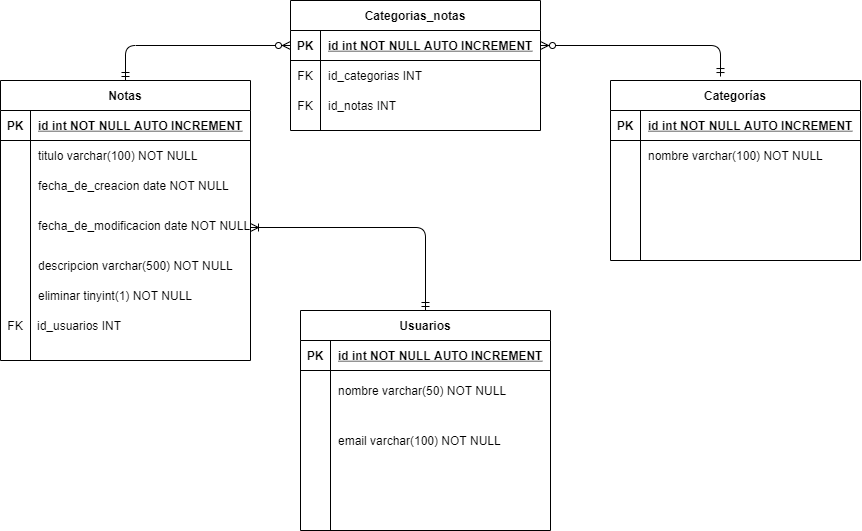

The diagram above was exported from draw.io. Its source (the exported page's mxGraphModel, read from the mxfile embedded in the PNG):
<mxGraphModel dx="1117" dy="669" grid="1" gridSize="10" guides="1" tooltips="1" connect="1" arrows="1" fold="1" page="1" pageScale="1" pageWidth="850" pageHeight="1100" math="0" shadow="0" extFonts="Permanent Marker^https://fonts.googleapis.com/css?family=Permanent+Marker">
  <root>
    <mxCell id="0" />
    <mxCell id="1" parent="0" />
    <mxCell id="C-vyLk0tnHw3VtMMgP7b-2" value="Categorías" style="shape=table;startSize=30;container=1;collapsible=1;childLayout=tableLayout;fixedRows=1;rowLines=0;fontStyle=1;align=center;resizeLast=1;" parent="1" vertex="1">
      <mxGeometry x="1020" y="110" width="250" height="180" as="geometry" />
    </mxCell>
    <mxCell id="C-vyLk0tnHw3VtMMgP7b-3" value="" style="shape=partialRectangle;collapsible=0;dropTarget=0;pointerEvents=0;fillColor=none;points=[[0,0.5],[1,0.5]];portConstraint=eastwest;top=0;left=0;right=0;bottom=1;" parent="C-vyLk0tnHw3VtMMgP7b-2" vertex="1">
      <mxGeometry y="30" width="250" height="30" as="geometry" />
    </mxCell>
    <mxCell id="C-vyLk0tnHw3VtMMgP7b-4" value="PK" style="shape=partialRectangle;overflow=hidden;connectable=0;fillColor=none;top=0;left=0;bottom=0;right=0;fontStyle=1;" parent="C-vyLk0tnHw3VtMMgP7b-3" vertex="1">
      <mxGeometry width="30" height="30" as="geometry" />
    </mxCell>
    <mxCell id="C-vyLk0tnHw3VtMMgP7b-5" value="id int NOT NULL AUTO INCREMENT" style="shape=partialRectangle;overflow=hidden;connectable=0;fillColor=none;top=0;left=0;bottom=0;right=0;align=left;spacingLeft=6;fontStyle=5;" parent="C-vyLk0tnHw3VtMMgP7b-3" vertex="1">
      <mxGeometry x="30" width="220" height="30" as="geometry" />
    </mxCell>
    <mxCell id="C-vyLk0tnHw3VtMMgP7b-9" value="" style="shape=partialRectangle;collapsible=0;dropTarget=0;pointerEvents=0;fillColor=none;points=[[0,0.5],[1,0.5]];portConstraint=eastwest;top=0;left=0;right=0;bottom=0;" parent="C-vyLk0tnHw3VtMMgP7b-2" vertex="1">
      <mxGeometry y="60" width="250" height="30" as="geometry" />
    </mxCell>
    <mxCell id="C-vyLk0tnHw3VtMMgP7b-10" value="" style="shape=partialRectangle;overflow=hidden;connectable=0;fillColor=none;top=0;left=0;bottom=0;right=0;" parent="C-vyLk0tnHw3VtMMgP7b-9" vertex="1">
      <mxGeometry width="30" height="30" as="geometry" />
    </mxCell>
    <mxCell id="C-vyLk0tnHw3VtMMgP7b-11" value="nombre varchar(100) NOT NULL" style="shape=partialRectangle;overflow=hidden;connectable=0;fillColor=none;top=0;left=0;bottom=0;right=0;align=left;spacingLeft=6;" parent="C-vyLk0tnHw3VtMMgP7b-9" vertex="1">
      <mxGeometry x="30" width="220" height="30" as="geometry" />
    </mxCell>
    <mxCell id="C-vyLk0tnHw3VtMMgP7b-6" value="" style="shape=partialRectangle;collapsible=0;dropTarget=0;pointerEvents=0;fillColor=none;points=[[0,0.5],[1,0.5]];portConstraint=eastwest;top=0;left=0;right=0;bottom=0;" parent="C-vyLk0tnHw3VtMMgP7b-2" vertex="1">
      <mxGeometry y="90" width="250" height="30" as="geometry" />
    </mxCell>
    <mxCell id="C-vyLk0tnHw3VtMMgP7b-7" value="" style="shape=partialRectangle;overflow=hidden;connectable=0;fillColor=none;top=0;left=0;bottom=0;right=0;" parent="C-vyLk0tnHw3VtMMgP7b-6" vertex="1">
      <mxGeometry width="30" height="30" as="geometry" />
    </mxCell>
    <mxCell id="C-vyLk0tnHw3VtMMgP7b-8" value="" style="shape=partialRectangle;overflow=hidden;connectable=0;fillColor=none;top=0;left=0;bottom=0;right=0;align=left;spacingLeft=6;" parent="C-vyLk0tnHw3VtMMgP7b-6" vertex="1">
      <mxGeometry x="30" width="220" height="30" as="geometry" />
    </mxCell>
    <mxCell id="C-vyLk0tnHw3VtMMgP7b-23" value="Usuarios" style="shape=table;startSize=30;container=1;collapsible=1;childLayout=tableLayout;fixedRows=1;rowLines=0;fontStyle=1;align=center;resizeLast=1;" parent="1" vertex="1">
      <mxGeometry x="710" y="340" width="250" height="220" as="geometry" />
    </mxCell>
    <mxCell id="C-vyLk0tnHw3VtMMgP7b-24" value="" style="shape=partialRectangle;collapsible=0;dropTarget=0;pointerEvents=0;fillColor=none;points=[[0,0.5],[1,0.5]];portConstraint=eastwest;top=0;left=0;right=0;bottom=1;" parent="C-vyLk0tnHw3VtMMgP7b-23" vertex="1">
      <mxGeometry y="30" width="250" height="30" as="geometry" />
    </mxCell>
    <mxCell id="C-vyLk0tnHw3VtMMgP7b-25" value="PK" style="shape=partialRectangle;overflow=hidden;connectable=0;fillColor=none;top=0;left=0;bottom=0;right=0;fontStyle=1;" parent="C-vyLk0tnHw3VtMMgP7b-24" vertex="1">
      <mxGeometry width="30" height="30" as="geometry" />
    </mxCell>
    <mxCell id="C-vyLk0tnHw3VtMMgP7b-26" value="id int NOT NULL AUTO INCREMENT" style="shape=partialRectangle;overflow=hidden;connectable=0;fillColor=none;top=0;left=0;bottom=0;right=0;align=left;spacingLeft=6;fontStyle=5;" parent="C-vyLk0tnHw3VtMMgP7b-24" vertex="1">
      <mxGeometry x="30" width="220" height="30" as="geometry" />
    </mxCell>
    <mxCell id="C-vyLk0tnHw3VtMMgP7b-27" value="" style="shape=partialRectangle;collapsible=0;dropTarget=0;pointerEvents=0;fillColor=none;points=[[0,0.5],[1,0.5]];portConstraint=eastwest;top=0;left=0;right=0;bottom=0;" parent="C-vyLk0tnHw3VtMMgP7b-23" vertex="1">
      <mxGeometry y="60" width="250" height="40" as="geometry" />
    </mxCell>
    <mxCell id="C-vyLk0tnHw3VtMMgP7b-28" value="" style="shape=partialRectangle;overflow=hidden;connectable=0;fillColor=none;top=0;left=0;bottom=0;right=0;" parent="C-vyLk0tnHw3VtMMgP7b-27" vertex="1">
      <mxGeometry width="30" height="40" as="geometry" />
    </mxCell>
    <mxCell id="C-vyLk0tnHw3VtMMgP7b-29" value="nombre varchar(50) NOT NULL" style="shape=partialRectangle;overflow=hidden;connectable=0;fillColor=none;top=0;left=0;bottom=0;right=0;align=left;spacingLeft=6;" parent="C-vyLk0tnHw3VtMMgP7b-27" vertex="1">
      <mxGeometry x="30" width="220" height="40" as="geometry" />
    </mxCell>
    <mxCell id="5GFp-UKDG84Etxa3shT0-3" value="email varchar(100) NOT NULL" style="shape=partialRectangle;overflow=hidden;connectable=0;fillColor=none;top=0;left=0;bottom=0;right=0;align=left;spacingLeft=6;" parent="1" vertex="1">
      <mxGeometry x="740" y="460" width="220" height="20" as="geometry" />
    </mxCell>
    <mxCell id="5GFp-UKDG84Etxa3shT0-12" value="Notas" style="shape=table;startSize=30;container=1;collapsible=1;childLayout=tableLayout;fixedRows=1;rowLines=0;fontStyle=1;align=center;resizeLast=1;" parent="1" vertex="1">
      <mxGeometry x="410" y="110" width="250" height="280" as="geometry" />
    </mxCell>
    <mxCell id="5GFp-UKDG84Etxa3shT0-13" value="" style="shape=partialRectangle;collapsible=0;dropTarget=0;pointerEvents=0;fillColor=none;points=[[0,0.5],[1,0.5]];portConstraint=eastwest;top=0;left=0;right=0;bottom=1;" parent="5GFp-UKDG84Etxa3shT0-12" vertex="1">
      <mxGeometry y="30" width="250" height="30" as="geometry" />
    </mxCell>
    <mxCell id="5GFp-UKDG84Etxa3shT0-14" value="PK" style="shape=partialRectangle;overflow=hidden;connectable=0;fillColor=none;top=0;left=0;bottom=0;right=0;fontStyle=1;" parent="5GFp-UKDG84Etxa3shT0-13" vertex="1">
      <mxGeometry width="30" height="30" as="geometry" />
    </mxCell>
    <mxCell id="5GFp-UKDG84Etxa3shT0-15" value="id int NOT NULL AUTO INCREMENT" style="shape=partialRectangle;overflow=hidden;connectable=0;fillColor=none;top=0;left=0;bottom=0;right=0;align=left;spacingLeft=6;fontStyle=5;" parent="5GFp-UKDG84Etxa3shT0-13" vertex="1">
      <mxGeometry x="30" width="220" height="30" as="geometry" />
    </mxCell>
    <mxCell id="5GFp-UKDG84Etxa3shT0-16" value="" style="shape=partialRectangle;collapsible=0;dropTarget=0;pointerEvents=0;fillColor=none;points=[[0,0.5],[1,0.5]];portConstraint=eastwest;top=0;left=0;right=0;bottom=0;" parent="5GFp-UKDG84Etxa3shT0-12" vertex="1">
      <mxGeometry y="60" width="250" height="30" as="geometry" />
    </mxCell>
    <mxCell id="5GFp-UKDG84Etxa3shT0-17" value="" style="shape=partialRectangle;overflow=hidden;connectable=0;fillColor=none;top=0;left=0;bottom=0;right=0;" parent="5GFp-UKDG84Etxa3shT0-16" vertex="1">
      <mxGeometry width="30" height="30" as="geometry" />
    </mxCell>
    <mxCell id="5GFp-UKDG84Etxa3shT0-18" value="titulo varchar(100) NOT NULL" style="shape=partialRectangle;overflow=hidden;connectable=0;fillColor=none;top=0;left=0;bottom=0;right=0;align=left;spacingLeft=6;" parent="5GFp-UKDG84Etxa3shT0-16" vertex="1">
      <mxGeometry x="30" width="220" height="30" as="geometry" />
    </mxCell>
    <mxCell id="5GFp-UKDG84Etxa3shT0-19" value="" style="shape=partialRectangle;collapsible=0;dropTarget=0;pointerEvents=0;fillColor=none;points=[[0,0.5],[1,0.5]];portConstraint=eastwest;top=0;left=0;right=0;bottom=0;" parent="5GFp-UKDG84Etxa3shT0-12" vertex="1">
      <mxGeometry y="90" width="250" height="30" as="geometry" />
    </mxCell>
    <mxCell id="5GFp-UKDG84Etxa3shT0-20" value="" style="shape=partialRectangle;overflow=hidden;connectable=0;fillColor=none;top=0;left=0;bottom=0;right=0;" parent="5GFp-UKDG84Etxa3shT0-19" vertex="1">
      <mxGeometry width="30" height="30" as="geometry" />
    </mxCell>
    <mxCell id="5GFp-UKDG84Etxa3shT0-21" value="" style="shape=partialRectangle;overflow=hidden;connectable=0;fillColor=none;top=0;left=0;bottom=0;right=0;align=left;spacingLeft=6;" parent="5GFp-UKDG84Etxa3shT0-19" vertex="1">
      <mxGeometry x="30" width="220" height="30" as="geometry" />
    </mxCell>
    <mxCell id="5GFp-UKDG84Etxa3shT0-22" value="fecha_de_creacion date NOT NULL" style="shape=partialRectangle;overflow=hidden;connectable=0;fillColor=none;top=0;left=0;bottom=0;right=0;align=left;spacingLeft=6;" parent="1" vertex="1">
      <mxGeometry x="440" y="200" width="220" height="30" as="geometry" />
    </mxCell>
    <mxCell id="5GFp-UKDG84Etxa3shT0-26" value="Categorias_notas" style="shape=table;startSize=30;container=1;collapsible=1;childLayout=tableLayout;fixedRows=1;rowLines=0;fontStyle=1;align=center;resizeLast=1;" parent="1" vertex="1">
      <mxGeometry x="700" y="30" width="250" height="130" as="geometry" />
    </mxCell>
    <mxCell id="5GFp-UKDG84Etxa3shT0-27" value="" style="shape=partialRectangle;collapsible=0;dropTarget=0;pointerEvents=0;fillColor=none;points=[[0,0.5],[1,0.5]];portConstraint=eastwest;top=0;left=0;right=0;bottom=1;" parent="5GFp-UKDG84Etxa3shT0-26" vertex="1">
      <mxGeometry y="30" width="250" height="30" as="geometry" />
    </mxCell>
    <mxCell id="5GFp-UKDG84Etxa3shT0-28" value="PK" style="shape=partialRectangle;overflow=hidden;connectable=0;fillColor=none;top=0;left=0;bottom=0;right=0;fontStyle=1;" parent="5GFp-UKDG84Etxa3shT0-27" vertex="1">
      <mxGeometry width="30" height="30" as="geometry" />
    </mxCell>
    <mxCell id="5GFp-UKDG84Etxa3shT0-29" value="id int NOT NULL AUTO INCREMENT" style="shape=partialRectangle;overflow=hidden;connectable=0;fillColor=none;top=0;left=0;bottom=0;right=0;align=left;spacingLeft=6;fontStyle=5;" parent="5GFp-UKDG84Etxa3shT0-27" vertex="1">
      <mxGeometry x="30" width="220" height="30" as="geometry" />
    </mxCell>
    <mxCell id="5GFp-UKDG84Etxa3shT0-30" value="" style="shape=partialRectangle;collapsible=0;dropTarget=0;pointerEvents=0;fillColor=none;points=[[0,0.5],[1,0.5]];portConstraint=eastwest;top=0;left=0;right=0;bottom=0;" parent="5GFp-UKDG84Etxa3shT0-26" vertex="1">
      <mxGeometry y="60" width="250" height="30" as="geometry" />
    </mxCell>
    <mxCell id="5GFp-UKDG84Etxa3shT0-31" value="FK" style="shape=partialRectangle;overflow=hidden;connectable=0;fillColor=none;top=0;left=0;bottom=0;right=0;" parent="5GFp-UKDG84Etxa3shT0-30" vertex="1">
      <mxGeometry width="30" height="30" as="geometry" />
    </mxCell>
    <mxCell id="5GFp-UKDG84Etxa3shT0-32" value="id_categorias INT" style="shape=partialRectangle;overflow=hidden;connectable=0;fillColor=none;top=0;left=0;bottom=0;right=0;align=left;spacingLeft=6;" parent="5GFp-UKDG84Etxa3shT0-30" vertex="1">
      <mxGeometry x="30" width="220" height="30" as="geometry" />
    </mxCell>
    <mxCell id="5GFp-UKDG84Etxa3shT0-33" value="" style="shape=partialRectangle;collapsible=0;dropTarget=0;pointerEvents=0;fillColor=none;points=[[0,0.5],[1,0.5]];portConstraint=eastwest;top=0;left=0;right=0;bottom=0;" parent="5GFp-UKDG84Etxa3shT0-26" vertex="1">
      <mxGeometry y="90" width="250" height="30" as="geometry" />
    </mxCell>
    <mxCell id="5GFp-UKDG84Etxa3shT0-34" value="" style="shape=partialRectangle;overflow=hidden;connectable=0;fillColor=none;top=0;left=0;bottom=0;right=0;" parent="5GFp-UKDG84Etxa3shT0-33" vertex="1">
      <mxGeometry width="30" height="30" as="geometry" />
    </mxCell>
    <mxCell id="5GFp-UKDG84Etxa3shT0-35" value="" style="shape=partialRectangle;overflow=hidden;connectable=0;fillColor=none;top=0;left=0;bottom=0;right=0;align=left;spacingLeft=6;" parent="5GFp-UKDG84Etxa3shT0-33" vertex="1">
      <mxGeometry x="30" width="220" height="30" as="geometry" />
    </mxCell>
    <mxCell id="b7wT2xPmHgdiyeFCOGNn-1" value="fecha_de_modificacion date NOT NULL" style="shape=partialRectangle;overflow=hidden;connectable=0;fillColor=none;top=0;left=0;bottom=0;right=0;align=left;spacingLeft=6;" parent="1" vertex="1">
      <mxGeometry x="440" y="240" width="220" height="30" as="geometry" />
    </mxCell>
    <mxCell id="b7wT2xPmHgdiyeFCOGNn-13" value="descripcion varchar(500) NOT NULL" style="shape=partialRectangle;overflow=hidden;connectable=0;fillColor=none;top=0;left=0;bottom=0;right=0;align=left;spacingLeft=6;" parent="1" vertex="1">
      <mxGeometry x="440" y="280" width="250" height="30" as="geometry" />
    </mxCell>
    <mxCell id="b7wT2xPmHgdiyeFCOGNn-34" value="" style="fontSize=12;html=1;endArrow=ERoneToMany;startArrow=ERmandOne;edgeStyle=orthogonalEdgeStyle;exitX=0.5;exitY=0;exitDx=0;exitDy=0;" parent="1" source="C-vyLk0tnHw3VtMMgP7b-23" edge="1">
      <mxGeometry width="100" height="100" relative="1" as="geometry">
        <mxPoint x="830" y="257" as="sourcePoint" />
        <mxPoint x="660" y="257" as="targetPoint" />
        <Array as="points">
          <mxPoint x="835" y="257" />
        </Array>
      </mxGeometry>
    </mxCell>
    <mxCell id="b7wT2xPmHgdiyeFCOGNn-37" value="eliminar tinyint(1) NOT NULL" style="shape=partialRectangle;overflow=hidden;connectable=0;fillColor=none;top=0;left=0;bottom=0;right=0;align=left;spacingLeft=6;" parent="1" vertex="1">
      <mxGeometry x="440" y="310" width="250" height="30" as="geometry" />
    </mxCell>
    <mxCell id="b7wT2xPmHgdiyeFCOGNn-39" value="FK" style="shape=partialRectangle;overflow=hidden;connectable=0;fillColor=none;top=0;left=0;bottom=0;right=0;" parent="1" vertex="1">
      <mxGeometry x="410" y="340" width="30" height="30" as="geometry" />
    </mxCell>
    <mxCell id="b7wT2xPmHgdiyeFCOGNn-41" value="id_usuarios INT" style="shape=partialRectangle;overflow=hidden;connectable=0;fillColor=none;top=0;left=0;bottom=0;right=0;align=left;spacingLeft=6;" parent="1" vertex="1">
      <mxGeometry x="439" y="340" width="250" height="30" as="geometry" />
    </mxCell>
    <mxCell id="gx1PLMheALtc2ct5fIyd-9" value="" style="fontSize=12;html=1;endArrow=ERzeroToMany;startArrow=ERmandOne;entryX=1;entryY=0.5;entryDx=0;entryDy=0;edgeStyle=orthogonalEdgeStyle;exitX=0.44;exitY=-0.022;exitDx=0;exitDy=0;exitPerimeter=0;" parent="1" source="C-vyLk0tnHw3VtMMgP7b-2" target="5GFp-UKDG84Etxa3shT0-27" edge="1">
      <mxGeometry width="100" height="100" relative="1" as="geometry">
        <mxPoint x="1130" y="75" as="sourcePoint" />
        <mxPoint x="1030" y="80" as="targetPoint" />
      </mxGeometry>
    </mxCell>
    <mxCell id="gx1PLMheALtc2ct5fIyd-11" value="" style="fontSize=12;html=1;endArrow=ERzeroToMany;startArrow=ERmandOne;entryX=0;entryY=0.5;entryDx=0;entryDy=0;edgeStyle=orthogonalEdgeStyle;exitX=0.5;exitY=0;exitDx=0;exitDy=0;" parent="1" source="5GFp-UKDG84Etxa3shT0-12" target="5GFp-UKDG84Etxa3shT0-27" edge="1">
      <mxGeometry width="100" height="100" relative="1" as="geometry">
        <mxPoint x="540" y="75" as="sourcePoint" />
        <mxPoint x="460" y="40" as="targetPoint" />
      </mxGeometry>
    </mxCell>
    <mxCell id="gx1PLMheALtc2ct5fIyd-13" value="FK" style="shape=partialRectangle;overflow=hidden;connectable=0;fillColor=none;top=0;left=0;bottom=0;right=0;" parent="1" vertex="1">
      <mxGeometry x="700" y="120" width="30" height="30" as="geometry" />
    </mxCell>
    <mxCell id="gx1PLMheALtc2ct5fIyd-15" value="id_notas INT" style="shape=partialRectangle;overflow=hidden;connectable=0;fillColor=none;top=0;left=0;bottom=0;right=0;align=left;spacingLeft=6;" parent="1" vertex="1">
      <mxGeometry x="730" y="120" width="220" height="30" as="geometry" />
    </mxCell>
  </root>
</mxGraphModel>